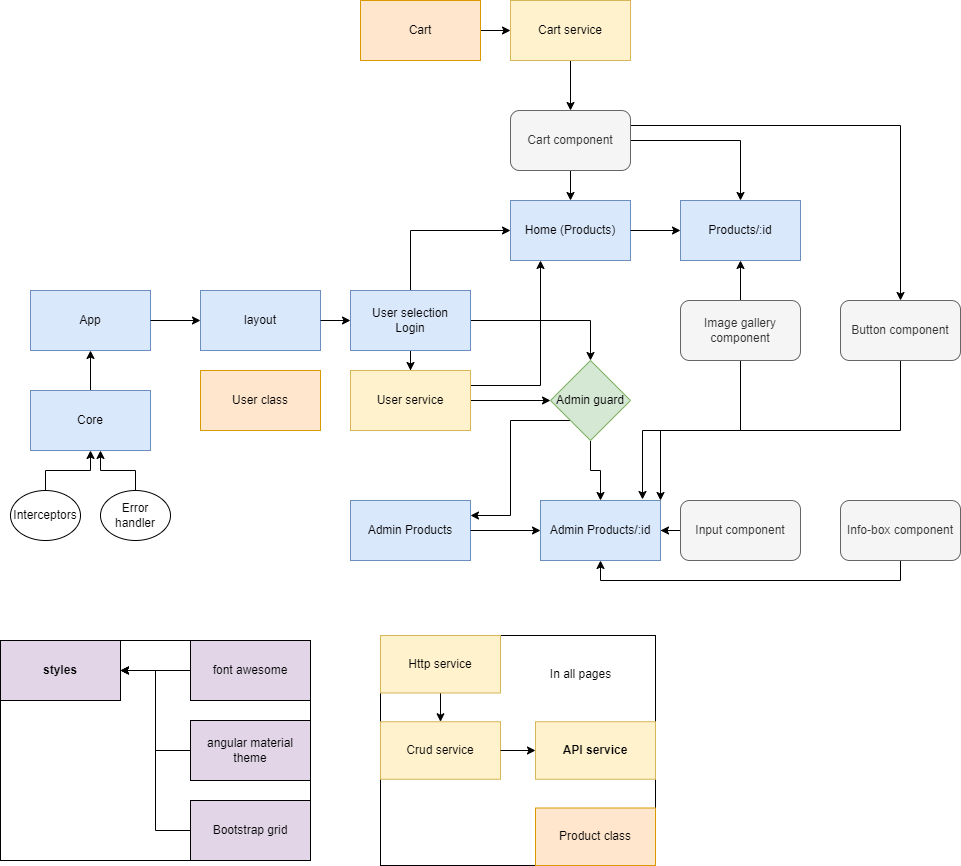

The diagram above was exported from draw.io. Its source (the exported page's mxGraphModel, read from the mxfile embedded in the PNG):
<mxGraphModel dx="1422" dy="1805" grid="1" gridSize="10" guides="1" tooltips="1" connect="1" arrows="1" fold="1" page="1" pageScale="1" pageWidth="850" pageHeight="1100" math="0" shadow="0">
  <root>
    <mxCell id="0" />
    <mxCell id="1" parent="0" />
    <mxCell id="fuFhS9xBdZcGChxh7PyA-63" value="" style="group;strokeColor=#000000;" vertex="1" connectable="0" parent="1">
      <mxGeometry x="40" y="470" width="310" height="220" as="geometry" />
    </mxCell>
    <mxCell id="fuFhS9xBdZcGChxh7PyA-2" value="styles" style="rounded=0;whiteSpace=wrap;html=1;fillColor=#e1d5e7;fontStyle=1" vertex="1" parent="fuFhS9xBdZcGChxh7PyA-63">
      <mxGeometry width="120" height="60" as="geometry" />
    </mxCell>
    <mxCell id="fuFhS9xBdZcGChxh7PyA-24" style="edgeStyle=orthogonalEdgeStyle;rounded=0;orthogonalLoop=1;jettySize=auto;html=1;entryX=1;entryY=0.5;entryDx=0;entryDy=0;" edge="1" parent="fuFhS9xBdZcGChxh7PyA-63" source="fuFhS9xBdZcGChxh7PyA-10" target="fuFhS9xBdZcGChxh7PyA-2">
      <mxGeometry relative="1" as="geometry" />
    </mxCell>
    <mxCell id="fuFhS9xBdZcGChxh7PyA-10" value="Bootstrap grid" style="rounded=0;whiteSpace=wrap;html=1;fillColor=#e1d5e7;" vertex="1" parent="fuFhS9xBdZcGChxh7PyA-63">
      <mxGeometry x="190" y="160" width="120" height="60" as="geometry" />
    </mxCell>
    <mxCell id="fuFhS9xBdZcGChxh7PyA-22" style="edgeStyle=orthogonalEdgeStyle;rounded=0;orthogonalLoop=1;jettySize=auto;html=1;entryX=1;entryY=0.5;entryDx=0;entryDy=0;" edge="1" parent="fuFhS9xBdZcGChxh7PyA-63" source="fuFhS9xBdZcGChxh7PyA-11" target="fuFhS9xBdZcGChxh7PyA-2">
      <mxGeometry relative="1" as="geometry" />
    </mxCell>
    <mxCell id="fuFhS9xBdZcGChxh7PyA-11" value="font awesome" style="rounded=0;whiteSpace=wrap;html=1;fillColor=#e1d5e7;" vertex="1" parent="fuFhS9xBdZcGChxh7PyA-63">
      <mxGeometry x="190" width="120" height="60" as="geometry" />
    </mxCell>
    <mxCell id="fuFhS9xBdZcGChxh7PyA-23" style="edgeStyle=orthogonalEdgeStyle;rounded=0;orthogonalLoop=1;jettySize=auto;html=1;exitX=0;exitY=0.5;exitDx=0;exitDy=0;entryX=1;entryY=0.5;entryDx=0;entryDy=0;" edge="1" parent="fuFhS9xBdZcGChxh7PyA-63" source="fuFhS9xBdZcGChxh7PyA-12" target="fuFhS9xBdZcGChxh7PyA-2">
      <mxGeometry relative="1" as="geometry" />
    </mxCell>
    <mxCell id="fuFhS9xBdZcGChxh7PyA-12" value="angular material theme" style="rounded=0;whiteSpace=wrap;html=1;fillColor=#e1d5e7;" vertex="1" parent="fuFhS9xBdZcGChxh7PyA-63">
      <mxGeometry x="190" y="80" width="120" height="60" as="geometry" />
    </mxCell>
    <mxCell id="fuFhS9xBdZcGChxh7PyA-73" style="edgeStyle=orthogonalEdgeStyle;rounded=0;orthogonalLoop=1;jettySize=auto;html=1;entryX=0.5;entryY=1;entryDx=0;entryDy=0;" edge="1" parent="1" source="fuFhS9xBdZcGChxh7PyA-71" target="fuFhS9xBdZcGChxh7PyA-1">
      <mxGeometry relative="1" as="geometry" />
    </mxCell>
    <mxCell id="fuFhS9xBdZcGChxh7PyA-71" value="Interceptors" style="ellipse;whiteSpace=wrap;html=1;" vertex="1" parent="1">
      <mxGeometry x="50" y="320" width="70" height="50" as="geometry" />
    </mxCell>
    <mxCell id="fuFhS9xBdZcGChxh7PyA-74" style="edgeStyle=orthogonalEdgeStyle;rounded=0;orthogonalLoop=1;jettySize=auto;html=1;" edge="1" parent="1" source="fuFhS9xBdZcGChxh7PyA-72">
      <mxGeometry relative="1" as="geometry">
        <mxPoint x="140" y="280" as="targetPoint" />
      </mxGeometry>
    </mxCell>
    <mxCell id="fuFhS9xBdZcGChxh7PyA-72" value="Error handler" style="ellipse;whiteSpace=wrap;html=1;" vertex="1" parent="1">
      <mxGeometry x="140" y="320" width="70" height="50" as="geometry" />
    </mxCell>
    <mxCell id="fuFhS9xBdZcGChxh7PyA-82" style="edgeStyle=orthogonalEdgeStyle;rounded=0;orthogonalLoop=1;jettySize=auto;html=1;entryX=0.5;entryY=0;entryDx=0;entryDy=0;" edge="1" parent="1" source="fuFhS9xBdZcGChxh7PyA-64" target="fuFhS9xBdZcGChxh7PyA-29">
      <mxGeometry relative="1" as="geometry" />
    </mxCell>
    <mxCell id="fuFhS9xBdZcGChxh7PyA-83" style="edgeStyle=orthogonalEdgeStyle;rounded=0;orthogonalLoop=1;jettySize=auto;html=1;entryX=0.5;entryY=0;entryDx=0;entryDy=0;" edge="1" parent="1" source="fuFhS9xBdZcGChxh7PyA-64" target="fuFhS9xBdZcGChxh7PyA-38">
      <mxGeometry relative="1" as="geometry" />
    </mxCell>
    <mxCell id="fuFhS9xBdZcGChxh7PyA-100" style="edgeStyle=orthogonalEdgeStyle;rounded=0;orthogonalLoop=1;jettySize=auto;html=1;exitX=1;exitY=0.25;exitDx=0;exitDy=0;entryX=0.5;entryY=0;entryDx=0;entryDy=0;strokeColor=#000000;" edge="1" parent="1" source="fuFhS9xBdZcGChxh7PyA-64" target="fuFhS9xBdZcGChxh7PyA-99">
      <mxGeometry relative="1" as="geometry" />
    </mxCell>
    <mxCell id="fuFhS9xBdZcGChxh7PyA-64" value="Cart component" style="rounded=1;whiteSpace=wrap;html=1;fillColor=#f5f5f5;strokeColor=#666666;fontColor=#333333;" vertex="1" parent="1">
      <mxGeometry x="550" y="-60" width="120" height="60" as="geometry" />
    </mxCell>
    <mxCell id="fuFhS9xBdZcGChxh7PyA-86" style="edgeStyle=orthogonalEdgeStyle;rounded=0;orthogonalLoop=1;jettySize=auto;html=1;entryX=1;entryY=0.5;entryDx=0;entryDy=0;" edge="1" parent="1" source="fuFhS9xBdZcGChxh7PyA-65" target="fuFhS9xBdZcGChxh7PyA-49">
      <mxGeometry relative="1" as="geometry" />
    </mxCell>
    <mxCell id="fuFhS9xBdZcGChxh7PyA-65" value="Input component" style="rounded=1;whiteSpace=wrap;html=1;fillColor=#f5f5f5;strokeColor=#666666;fontColor=#333333;" vertex="1" parent="1">
      <mxGeometry x="720" y="330" width="120" height="60" as="geometry" />
    </mxCell>
    <mxCell id="fuFhS9xBdZcGChxh7PyA-68" style="edgeStyle=orthogonalEdgeStyle;rounded=0;orthogonalLoop=1;jettySize=auto;html=1;exitX=0.5;exitY=0;exitDx=0;exitDy=0;entryX=0.5;entryY=1;entryDx=0;entryDy=0;" edge="1" parent="1" source="fuFhS9xBdZcGChxh7PyA-1" target="fuFhS9xBdZcGChxh7PyA-5">
      <mxGeometry relative="1" as="geometry" />
    </mxCell>
    <mxCell id="fuFhS9xBdZcGChxh7PyA-1" value="Core" style="rounded=0;whiteSpace=wrap;html=1;fillColor=#dae8fc;strokeColor=#6c8ebf;" vertex="1" parent="1">
      <mxGeometry x="70" y="220" width="120" height="60" as="geometry" />
    </mxCell>
    <mxCell id="fuFhS9xBdZcGChxh7PyA-3" value="layout" style="rounded=0;whiteSpace=wrap;html=1;fillColor=#dae8fc;strokeColor=#6c8ebf;" vertex="1" parent="1">
      <mxGeometry x="240" y="120" width="120" height="60" as="geometry" />
    </mxCell>
    <mxCell id="fuFhS9xBdZcGChxh7PyA-5" value="App" style="rounded=0;whiteSpace=wrap;html=1;fillColor=#dae8fc;strokeColor=#6c8ebf;" vertex="1" parent="1">
      <mxGeometry x="70" y="120" width="120" height="60" as="geometry" />
    </mxCell>
    <mxCell id="fuFhS9xBdZcGChxh7PyA-28" style="edgeStyle=orthogonalEdgeStyle;rounded=0;orthogonalLoop=1;jettySize=auto;html=1;exitX=1;exitY=0.5;exitDx=0;exitDy=0;entryX=0;entryY=0.5;entryDx=0;entryDy=0;" edge="1" parent="1" source="fuFhS9xBdZcGChxh7PyA-5" target="fuFhS9xBdZcGChxh7PyA-3">
      <mxGeometry relative="1" as="geometry" />
    </mxCell>
    <mxCell id="fuFhS9xBdZcGChxh7PyA-92" style="edgeStyle=orthogonalEdgeStyle;rounded=0;orthogonalLoop=1;jettySize=auto;html=1;exitX=0.5;exitY=1;exitDx=0;exitDy=0;entryX=0.5;entryY=0;entryDx=0;entryDy=0;" edge="1" parent="1" source="fuFhS9xBdZcGChxh7PyA-6" target="fuFhS9xBdZcGChxh7PyA-49">
      <mxGeometry relative="1" as="geometry" />
    </mxCell>
    <mxCell id="fuFhS9xBdZcGChxh7PyA-93" style="edgeStyle=orthogonalEdgeStyle;rounded=0;orthogonalLoop=1;jettySize=auto;html=1;exitX=0;exitY=1;exitDx=0;exitDy=0;entryX=1;entryY=0.25;entryDx=0;entryDy=0;" edge="1" parent="1" source="fuFhS9xBdZcGChxh7PyA-6" target="fuFhS9xBdZcGChxh7PyA-46">
      <mxGeometry relative="1" as="geometry" />
    </mxCell>
    <mxCell id="fuFhS9xBdZcGChxh7PyA-6" value="Admin guard" style="rhombus;whiteSpace=wrap;html=1;fillColor=#d5e8d4;strokeColor=#82b366;" vertex="1" parent="1">
      <mxGeometry x="590" y="190" width="80" height="80" as="geometry" />
    </mxCell>
    <mxCell id="fuFhS9xBdZcGChxh7PyA-29" value="Home (Products)" style="rounded=0;whiteSpace=wrap;html=1;fillColor=#dae8fc;strokeColor=#6c8ebf;" vertex="1" parent="1">
      <mxGeometry x="550" y="30" width="120" height="60" as="geometry" />
    </mxCell>
    <mxCell id="fuFhS9xBdZcGChxh7PyA-38" value="Products/:id" style="rounded=0;whiteSpace=wrap;html=1;fillColor=#dae8fc;strokeColor=#6c8ebf;" vertex="1" parent="1">
      <mxGeometry x="720" y="30" width="120" height="60" as="geometry" />
    </mxCell>
    <mxCell id="fuFhS9xBdZcGChxh7PyA-45" style="edgeStyle=orthogonalEdgeStyle;rounded=0;orthogonalLoop=1;jettySize=auto;html=1;exitX=1;exitY=0.5;exitDx=0;exitDy=0;entryX=0;entryY=0.5;entryDx=0;entryDy=0;" edge="1" parent="1" source="fuFhS9xBdZcGChxh7PyA-29" target="fuFhS9xBdZcGChxh7PyA-38">
      <mxGeometry relative="1" as="geometry" />
    </mxCell>
    <mxCell id="fuFhS9xBdZcGChxh7PyA-43" style="edgeStyle=orthogonalEdgeStyle;rounded=0;orthogonalLoop=1;jettySize=auto;html=1;exitX=0.5;exitY=0;exitDx=0;exitDy=0;entryX=0;entryY=0.5;entryDx=0;entryDy=0;" edge="1" parent="1" source="fuFhS9xBdZcGChxh7PyA-39" target="fuFhS9xBdZcGChxh7PyA-29">
      <mxGeometry relative="1" as="geometry" />
    </mxCell>
    <mxCell id="fuFhS9xBdZcGChxh7PyA-88" style="edgeStyle=orthogonalEdgeStyle;rounded=0;orthogonalLoop=1;jettySize=auto;html=1;entryX=0.5;entryY=0;entryDx=0;entryDy=0;" edge="1" parent="1" source="fuFhS9xBdZcGChxh7PyA-39" target="fuFhS9xBdZcGChxh7PyA-33">
      <mxGeometry relative="1" as="geometry" />
    </mxCell>
    <mxCell id="fuFhS9xBdZcGChxh7PyA-89" style="edgeStyle=orthogonalEdgeStyle;rounded=0;orthogonalLoop=1;jettySize=auto;html=1;exitX=1;exitY=0.5;exitDx=0;exitDy=0;entryX=0.5;entryY=0;entryDx=0;entryDy=0;" edge="1" parent="1" source="fuFhS9xBdZcGChxh7PyA-39" target="fuFhS9xBdZcGChxh7PyA-6">
      <mxGeometry relative="1" as="geometry" />
    </mxCell>
    <mxCell id="fuFhS9xBdZcGChxh7PyA-39" value="User selection&lt;br&gt;Login" style="rounded=0;whiteSpace=wrap;html=1;fillColor=#dae8fc;strokeColor=#6c8ebf;" vertex="1" parent="1">
      <mxGeometry x="390" y="120" width="120" height="60" as="geometry" />
    </mxCell>
    <mxCell id="fuFhS9xBdZcGChxh7PyA-40" style="edgeStyle=orthogonalEdgeStyle;rounded=0;orthogonalLoop=1;jettySize=auto;html=1;exitX=1;exitY=0.5;exitDx=0;exitDy=0;entryX=0;entryY=0.5;entryDx=0;entryDy=0;" edge="1" parent="1" source="fuFhS9xBdZcGChxh7PyA-3" target="fuFhS9xBdZcGChxh7PyA-39">
      <mxGeometry relative="1" as="geometry" />
    </mxCell>
    <mxCell id="fuFhS9xBdZcGChxh7PyA-46" value="Admin Products" style="rounded=0;whiteSpace=wrap;html=1;fillColor=#dae8fc;strokeColor=#6c8ebf;" vertex="1" parent="1">
      <mxGeometry x="390" y="330" width="120" height="60" as="geometry" />
    </mxCell>
    <mxCell id="fuFhS9xBdZcGChxh7PyA-49" value="Admin Products/:id" style="rounded=0;whiteSpace=wrap;html=1;fillColor=#dae8fc;strokeColor=#6c8ebf;" vertex="1" parent="1">
      <mxGeometry x="580" y="330" width="120" height="60" as="geometry" />
    </mxCell>
    <mxCell id="fuFhS9xBdZcGChxh7PyA-50" style="edgeStyle=orthogonalEdgeStyle;rounded=0;orthogonalLoop=1;jettySize=auto;html=1;exitX=1;exitY=0.5;exitDx=0;exitDy=0;entryX=0;entryY=0.5;entryDx=0;entryDy=0;" edge="1" parent="1" source="fuFhS9xBdZcGChxh7PyA-46" target="fuFhS9xBdZcGChxh7PyA-49">
      <mxGeometry relative="1" as="geometry" />
    </mxCell>
    <mxCell id="fuFhS9xBdZcGChxh7PyA-80" style="edgeStyle=orthogonalEdgeStyle;rounded=0;orthogonalLoop=1;jettySize=auto;html=1;entryX=0.5;entryY=1;entryDx=0;entryDy=0;" edge="1" parent="1" source="fuFhS9xBdZcGChxh7PyA-66" target="fuFhS9xBdZcGChxh7PyA-38">
      <mxGeometry relative="1" as="geometry" />
    </mxCell>
    <mxCell id="fuFhS9xBdZcGChxh7PyA-95" style="edgeStyle=orthogonalEdgeStyle;rounded=0;orthogonalLoop=1;jettySize=auto;html=1;exitX=0.5;exitY=1;exitDx=0;exitDy=0;entryX=0.85;entryY=-0.017;entryDx=0;entryDy=0;entryPerimeter=0;" edge="1" parent="1" source="fuFhS9xBdZcGChxh7PyA-66" target="fuFhS9xBdZcGChxh7PyA-49">
      <mxGeometry relative="1" as="geometry" />
    </mxCell>
    <mxCell id="fuFhS9xBdZcGChxh7PyA-66" value="Image gallery component" style="rounded=1;whiteSpace=wrap;html=1;fillColor=#f5f5f5;strokeColor=#666666;fontColor=#333333;" vertex="1" parent="1">
      <mxGeometry x="720" y="130" width="120" height="60" as="geometry" />
    </mxCell>
    <mxCell id="fuFhS9xBdZcGChxh7PyA-91" style="edgeStyle=orthogonalEdgeStyle;rounded=0;orthogonalLoop=1;jettySize=auto;html=1;entryX=0;entryY=0.5;entryDx=0;entryDy=0;" edge="1" parent="1" source="fuFhS9xBdZcGChxh7PyA-33" target="fuFhS9xBdZcGChxh7PyA-6">
      <mxGeometry relative="1" as="geometry" />
    </mxCell>
    <mxCell id="fuFhS9xBdZcGChxh7PyA-94" style="edgeStyle=orthogonalEdgeStyle;rounded=0;orthogonalLoop=1;jettySize=auto;html=1;exitX=1;exitY=0.25;exitDx=0;exitDy=0;entryX=0.25;entryY=1;entryDx=0;entryDy=0;" edge="1" parent="1" source="fuFhS9xBdZcGChxh7PyA-33" target="fuFhS9xBdZcGChxh7PyA-29">
      <mxGeometry relative="1" as="geometry" />
    </mxCell>
    <mxCell id="fuFhS9xBdZcGChxh7PyA-33" value="User service" style="rounded=0;whiteSpace=wrap;html=1;fillColor=#fff2cc;strokeColor=#d6b656;" vertex="1" parent="1">
      <mxGeometry x="390" y="200" width="120" height="60" as="geometry" />
    </mxCell>
    <mxCell id="fuFhS9xBdZcGChxh7PyA-87" style="edgeStyle=orthogonalEdgeStyle;rounded=0;orthogonalLoop=1;jettySize=auto;html=1;entryX=0.5;entryY=0;entryDx=0;entryDy=0;" edge="1" parent="1" source="fuFhS9xBdZcGChxh7PyA-59" target="fuFhS9xBdZcGChxh7PyA-64">
      <mxGeometry relative="1" as="geometry" />
    </mxCell>
    <mxCell id="fuFhS9xBdZcGChxh7PyA-59" value="Cart service" style="rounded=0;whiteSpace=wrap;html=1;fillColor=#fff2cc;strokeColor=#d6b656;" vertex="1" parent="1">
      <mxGeometry x="550" y="-170" width="120" height="60" as="geometry" />
    </mxCell>
    <mxCell id="fuFhS9xBdZcGChxh7PyA-18" value="User class" style="rounded=0;whiteSpace=wrap;html=1;fillColor=#ffe6cc;strokeColor=#d79b00;" vertex="1" parent="1">
      <mxGeometry x="240" y="200" width="120" height="60" as="geometry" />
    </mxCell>
    <mxCell id="fuFhS9xBdZcGChxh7PyA-96" style="edgeStyle=orthogonalEdgeStyle;rounded=0;orthogonalLoop=1;jettySize=auto;html=1;entryX=0;entryY=0.5;entryDx=0;entryDy=0;" edge="1" parent="1" source="fuFhS9xBdZcGChxh7PyA-19" target="fuFhS9xBdZcGChxh7PyA-59">
      <mxGeometry relative="1" as="geometry" />
    </mxCell>
    <mxCell id="fuFhS9xBdZcGChxh7PyA-19" value="Cart" style="rounded=0;whiteSpace=wrap;html=1;fillColor=#ffe6cc;strokeColor=#d79b00;" vertex="1" parent="1">
      <mxGeometry x="400" y="-170" width="120" height="60" as="geometry" />
    </mxCell>
    <mxCell id="fuFhS9xBdZcGChxh7PyA-98" value="" style="group;strokeColor=#000000;" vertex="1" connectable="0" parent="1">
      <mxGeometry x="420" y="465" width="275" height="230" as="geometry" />
    </mxCell>
    <mxCell id="fuFhS9xBdZcGChxh7PyA-30" value="Crud service" style="rounded=0;whiteSpace=wrap;html=1;fillColor=#fff2cc;strokeColor=#d6b656;" vertex="1" parent="fuFhS9xBdZcGChxh7PyA-98">
      <mxGeometry y="86.25" width="120" height="57.5" as="geometry" />
    </mxCell>
    <mxCell id="fuFhS9xBdZcGChxh7PyA-37" style="edgeStyle=orthogonalEdgeStyle;rounded=0;orthogonalLoop=1;jettySize=auto;html=1;entryX=0.5;entryY=0;entryDx=0;entryDy=0;" edge="1" parent="fuFhS9xBdZcGChxh7PyA-98" source="fuFhS9xBdZcGChxh7PyA-31" target="fuFhS9xBdZcGChxh7PyA-30">
      <mxGeometry relative="1" as="geometry" />
    </mxCell>
    <mxCell id="fuFhS9xBdZcGChxh7PyA-31" value="Http service" style="rounded=0;whiteSpace=wrap;html=1;fillColor=#fff2cc;strokeColor=#d6b656;" vertex="1" parent="fuFhS9xBdZcGChxh7PyA-98">
      <mxGeometry width="120" height="57.5" as="geometry" />
    </mxCell>
    <mxCell id="fuFhS9xBdZcGChxh7PyA-32" value="API service" style="rounded=0;whiteSpace=wrap;html=1;fillColor=#fff2cc;strokeColor=#d6b656;fontStyle=1" vertex="1" parent="fuFhS9xBdZcGChxh7PyA-98">
      <mxGeometry x="155" y="86.25" width="120" height="57.5" as="geometry" />
    </mxCell>
    <mxCell id="fuFhS9xBdZcGChxh7PyA-51" style="edgeStyle=orthogonalEdgeStyle;rounded=0;orthogonalLoop=1;jettySize=auto;html=1;exitX=1;exitY=0.5;exitDx=0;exitDy=0;entryX=0;entryY=0.5;entryDx=0;entryDy=0;" edge="1" parent="fuFhS9xBdZcGChxh7PyA-98" source="fuFhS9xBdZcGChxh7PyA-30" target="fuFhS9xBdZcGChxh7PyA-32">
      <mxGeometry relative="1" as="geometry" />
    </mxCell>
    <mxCell id="fuFhS9xBdZcGChxh7PyA-17" value="Product class" style="rounded=0;whiteSpace=wrap;html=1;fillColor=#ffe6cc;strokeColor=#d79b00;" vertex="1" parent="fuFhS9xBdZcGChxh7PyA-98">
      <mxGeometry x="155" y="172.4966666666667" width="120" height="57.5" as="geometry" />
    </mxCell>
    <mxCell id="2" value="In all pages" style="text;html=1;align=center;verticalAlign=middle;resizable=0;points=[];autosize=1;" vertex="1" parent="fuFhS9xBdZcGChxh7PyA-98">
      <mxGeometry x="160" y="28.75" width="80" height="20" as="geometry" />
    </mxCell>
    <mxCell id="fuFhS9xBdZcGChxh7PyA-101" style="edgeStyle=orthogonalEdgeStyle;rounded=0;orthogonalLoop=1;jettySize=auto;html=1;exitX=0.5;exitY=1;exitDx=0;exitDy=0;entryX=1;entryY=0;entryDx=0;entryDy=0;strokeColor=#000000;" edge="1" parent="1" source="fuFhS9xBdZcGChxh7PyA-99" target="fuFhS9xBdZcGChxh7PyA-49">
      <mxGeometry relative="1" as="geometry" />
    </mxCell>
    <mxCell id="fuFhS9xBdZcGChxh7PyA-99" value="Button component" style="rounded=1;whiteSpace=wrap;html=1;fillColor=#f5f5f5;strokeColor=#666666;fontColor=#333333;" vertex="1" parent="1">
      <mxGeometry x="880" y="130" width="120" height="60" as="geometry" />
    </mxCell>
    <mxCell id="fuFhS9xBdZcGChxh7PyA-105" style="edgeStyle=orthogonalEdgeStyle;rounded=0;orthogonalLoop=1;jettySize=auto;html=1;exitX=0.5;exitY=1;exitDx=0;exitDy=0;entryX=0.5;entryY=1;entryDx=0;entryDy=0;strokeColor=#000000;" edge="1" parent="1" source="fuFhS9xBdZcGChxh7PyA-102" target="fuFhS9xBdZcGChxh7PyA-49">
      <mxGeometry relative="1" as="geometry" />
    </mxCell>
    <mxCell id="fuFhS9xBdZcGChxh7PyA-102" value="Info-box component" style="rounded=1;whiteSpace=wrap;html=1;fillColor=#f5f5f5;strokeColor=#666666;fontColor=#333333;" vertex="1" parent="1">
      <mxGeometry x="880" y="330" width="120" height="60" as="geometry" />
    </mxCell>
  </root>
</mxGraphModel>